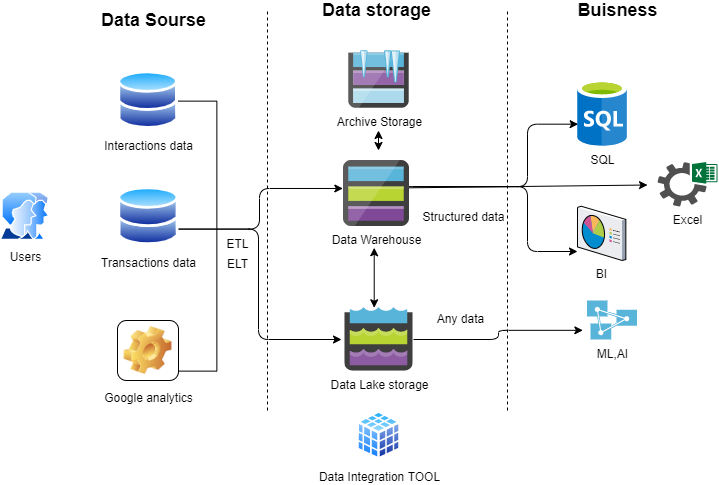

The diagram above was exported from draw.io. Its source (the exported page's mxGraphModel, read from the mxfile embedded in the PNG):
<mxGraphModel dx="768" dy="482" grid="1" gridSize="10" guides="1" tooltips="1" connect="1" arrows="1" fold="1" page="1" pageScale="1" pageWidth="827" pageHeight="1169" math="0" shadow="0">
  <root>
    <mxCell id="0" />
    <mxCell id="1" parent="0" />
    <mxCell id="DPHS6mVL2Pg8lOAdQBOr-3" value="&lt;b&gt;&lt;font style=&quot;font-size: 18px&quot;&gt;Data Sourse&lt;/font&gt;&lt;/b&gt;" style="text;html=1;align=center;verticalAlign=middle;resizable=0;points=[];autosize=1;" parent="1" vertex="1">
      <mxGeometry x="105.5" y="80" width="120" height="20" as="geometry" />
    </mxCell>
    <mxCell id="DPHS6mVL2Pg8lOAdQBOr-5" value="&lt;b&gt;&lt;font style=&quot;font-size: 18px&quot;&gt;Data storage&lt;/font&gt;&lt;/b&gt;" style="text;html=1;align=center;verticalAlign=middle;resizable=0;points=[];autosize=1;" parent="1" vertex="1">
      <mxGeometry x="329" y="70" width="120" height="20" as="geometry" />
    </mxCell>
    <mxCell id="DPHS6mVL2Pg8lOAdQBOr-6" value="&lt;font style=&quot;font-size: 18px&quot;&gt;&lt;b&gt;Buisness&lt;/b&gt;&lt;/font&gt;" style="text;html=1;align=center;verticalAlign=middle;resizable=0;points=[];autosize=1;" parent="1" vertex="1">
      <mxGeometry x="580" y="70" width="100" height="20" as="geometry" />
    </mxCell>
    <mxCell id="DPHS6mVL2Pg8lOAdQBOr-17" value="SQL" style="aspect=fixed;html=1;points=[];align=center;image;fontSize=12;image=img/lib/mscae/SQL_Database_generic.svg;" parent="1" vertex="1">
      <mxGeometry x="590" y="150" width="50" height="65.79" as="geometry" />
    </mxCell>
    <mxCell id="DPHS6mVL2Pg8lOAdQBOr-18" value="Users&lt;br&gt;" style="aspect=fixed;perimeter=ellipsePerimeter;html=1;align=center;shadow=0;dashed=0;spacingTop=3;image;image=img/lib/active_directory/user_accounts.svg;" parent="1" vertex="1">
      <mxGeometry x="12.510000000000002" y="261.5" width="50" height="48.5" as="geometry" />
    </mxCell>
    <mxCell id="DPHS6mVL2Pg8lOAdQBOr-24" value="Excel" style="pointerEvents=1;shadow=0;dashed=0;html=1;strokeColor=none;fillColor=#505050;labelPosition=center;verticalLabelPosition=bottom;verticalAlign=top;outlineConnect=0;align=center;shape=mxgraph.office.services.excel_services;" parent="1" vertex="1">
      <mxGeometry x="670" y="231.5" width="60" height="44.5" as="geometry" />
    </mxCell>
    <mxCell id="DPHS6mVL2Pg8lOAdQBOr-25" value="" style="endArrow=none;dashed=1;html=1;" parent="1" edge="1">
      <mxGeometry width="50" height="50" relative="1" as="geometry">
        <mxPoint x="280" y="480" as="sourcePoint" />
        <mxPoint x="280" y="80" as="targetPoint" />
      </mxGeometry>
    </mxCell>
    <mxCell id="DPHS6mVL2Pg8lOAdQBOr-26" value="" style="endArrow=none;dashed=1;html=1;" parent="1" edge="1">
      <mxGeometry width="50" height="50" relative="1" as="geometry">
        <mxPoint x="520" y="480" as="sourcePoint" />
        <mxPoint x="520" y="80" as="targetPoint" />
      </mxGeometry>
    </mxCell>
    <mxCell id="DPHS6mVL2Pg8lOAdQBOr-41" value="" style="shape=partialRectangle;whiteSpace=wrap;html=1;bottom=1;right=1;left=1;top=0;fillColor=none;routingCenterX=-0.5;rotation=-90;" parent="1" vertex="1">
      <mxGeometry x="75" y="286.25" width="270" height="38.75" as="geometry" />
    </mxCell>
    <mxCell id="DPHS6mVL2Pg8lOAdQBOr-46" value="ETL" style="text;html=1;align=center;verticalAlign=middle;resizable=0;points=[];autosize=1;" parent="1" vertex="1">
      <mxGeometry x="230" y="302.5" width="40" height="20" as="geometry" />
    </mxCell>
    <mxCell id="DPHS6mVL2Pg8lOAdQBOr-52" value="ML,AI&lt;br&gt;" style="aspect=fixed;html=1;points=[];align=center;image;fontSize=12;image=img/lib/mscae/Analysis_Services.svg;" parent="1" vertex="1">
      <mxGeometry x="600" y="370.5" width="50" height="39" as="geometry" />
    </mxCell>
    <mxCell id="DPHS6mVL2Pg8lOAdQBOr-62" value="Google analytics&lt;br&gt;" style="icon;html=1;image=img/clipart/Gear_128x128.png" parent="1" vertex="1">
      <mxGeometry x="130" y="390" width="61" height="60" as="geometry" />
    </mxCell>
    <mxCell id="DPHS6mVL2Pg8lOAdQBOr-70" value="" style="edgeStyle=elbowEdgeStyle;elbow=horizontal;endArrow=classic;html=1;entryX=-0.01;entryY=0.424;entryDx=0;entryDy=0;entryPerimeter=0;exitX=1;exitY=0.75;exitDx=0;exitDy=0;" parent="1" source="DPHS6mVL2Pg8lOAdQBOr-101" target="DPHS6mVL2Pg8lOAdQBOr-93" edge="1">
      <mxGeometry width="50" height="50" relative="1" as="geometry">
        <mxPoint x="200" y="299" as="sourcePoint" />
        <mxPoint x="330" y="270" as="targetPoint" />
      </mxGeometry>
    </mxCell>
    <mxCell id="DPHS6mVL2Pg8lOAdQBOr-72" value="ELT&lt;br&gt;" style="text;html=1;align=center;verticalAlign=middle;resizable=0;points=[];autosize=1;" parent="1" vertex="1">
      <mxGeometry x="230" y="322.5" width="40" height="20" as="geometry" />
    </mxCell>
    <mxCell id="DPHS6mVL2Pg8lOAdQBOr-73" value="" style="endArrow=classic;startArrow=classic;html=1;" parent="1" edge="1">
      <mxGeometry width="50" height="50" relative="1" as="geometry">
        <mxPoint x="386.71" y="377.26" as="sourcePoint" />
        <mxPoint x="386.71" y="317.26" as="targetPoint" />
        <Array as="points" />
      </mxGeometry>
    </mxCell>
    <mxCell id="DPHS6mVL2Pg8lOAdQBOr-74" value="Structured data" style="text;html=1;align=center;verticalAlign=middle;resizable=0;points=[];autosize=1;" parent="1" vertex="1">
      <mxGeometry x="426" y="275.75" width="100" height="20" as="geometry" />
    </mxCell>
    <mxCell id="DPHS6mVL2Pg8lOAdQBOr-75" value="Any data&lt;br&gt;&lt;br&gt;" style="text;html=1;align=center;verticalAlign=middle;resizable=0;points=[];autosize=1;" parent="1" vertex="1">
      <mxGeometry x="443" y="379.5" width="60" height="30" as="geometry" />
    </mxCell>
    <mxCell id="DPHS6mVL2Pg8lOAdQBOr-77" value="" style="edgeStyle=elbowEdgeStyle;elbow=horizontal;endArrow=classic;html=1;entryX=-0.093;entryY=0.752;entryDx=0;entryDy=0;entryPerimeter=0;" parent="1" source="DPHS6mVL2Pg8lOAdQBOr-92" target="DPHS6mVL2Pg8lOAdQBOr-52" edge="1">
      <mxGeometry width="50" height="50" relative="1" as="geometry">
        <mxPoint x="461.24" y="416" as="sourcePoint" />
        <mxPoint x="580" y="415" as="targetPoint" />
      </mxGeometry>
    </mxCell>
    <mxCell id="DPHS6mVL2Pg8lOAdQBOr-85" value="" style="edgeStyle=elbowEdgeStyle;elbow=horizontal;endArrow=classic;html=1;exitX=1.057;exitY=0.396;exitDx=0;exitDy=0;entryX=0.013;entryY=0.664;entryDx=0;entryDy=0;entryPerimeter=0;exitPerimeter=0;" parent="1" source="DPHS6mVL2Pg8lOAdQBOr-93" target="DPHS6mVL2Pg8lOAdQBOr-17" edge="1">
      <mxGeometry width="50" height="50" relative="1" as="geometry">
        <mxPoint x="455" y="253.75" as="sourcePoint" />
        <mxPoint x="588" y="211.5" as="targetPoint" />
        <Array as="points">
          <mxPoint x="540" y="230" />
        </Array>
      </mxGeometry>
    </mxCell>
    <mxCell id="DPHS6mVL2Pg8lOAdQBOr-86" value="" style="edgeStyle=elbowEdgeStyle;elbow=horizontal;endArrow=classic;html=1;entryX=0;entryY=0.75;entryDx=0;entryDy=0;exitX=0.914;exitY=0.396;exitDx=0;exitDy=0;exitPerimeter=0;" parent="1" source="DPHS6mVL2Pg8lOAdQBOr-93" edge="1">
      <mxGeometry width="50" height="50" relative="1" as="geometry">
        <mxPoint x="455" y="253.75" as="sourcePoint" />
        <mxPoint x="590" y="321" as="targetPoint" />
        <Array as="points">
          <mxPoint x="540" y="265.13" />
        </Array>
      </mxGeometry>
    </mxCell>
    <mxCell id="DPHS6mVL2Pg8lOAdQBOr-87" value="" style="endArrow=classic;html=1;exitX=0.981;exitY=0.414;exitDx=0;exitDy=0;exitPerimeter=0;" parent="1" source="DPHS6mVL2Pg8lOAdQBOr-93" edge="1">
      <mxGeometry width="50" height="50" relative="1" as="geometry">
        <mxPoint x="450" y="254.5" as="sourcePoint" />
        <mxPoint x="660" y="254.5" as="targetPoint" />
      </mxGeometry>
    </mxCell>
    <mxCell id="DPHS6mVL2Pg8lOAdQBOr-89" value="" style="edgeStyle=elbowEdgeStyle;elbow=horizontal;endArrow=classic;html=1;entryX=-0.043;entryY=0.5;entryDx=0;entryDy=0;entryPerimeter=0;exitX=1;exitY=0.75;exitDx=0;exitDy=0;" parent="1" source="DPHS6mVL2Pg8lOAdQBOr-101" target="DPHS6mVL2Pg8lOAdQBOr-92" edge="1">
      <mxGeometry width="50" height="50" relative="1" as="geometry">
        <mxPoint x="200" y="300" as="sourcePoint" />
        <mxPoint x="335.672" y="409.03999999999996" as="targetPoint" />
      </mxGeometry>
    </mxCell>
    <mxCell id="DPHS6mVL2Pg8lOAdQBOr-90" value="Data Integration TOOL" style="aspect=fixed;perimeter=ellipsePerimeter;html=1;align=center;shadow=0;dashed=0;spacingTop=3;image;image=img/lib/active_directory/database_cube.svg;strokeWidth=1;" parent="1" vertex="1">
      <mxGeometry x="369" y="480" width="45" height="50" as="geometry" />
    </mxCell>
    <mxCell id="DPHS6mVL2Pg8lOAdQBOr-92" value="Data Lake storage" style="aspect=fixed;html=1;points=[];align=center;image;fontSize=12;image=img/lib/mscae/Data_Lake_Storage.svg;strokeWidth=1;" parent="1" vertex="1">
      <mxGeometry x="357" y="377.26" width="69" height="63.48" as="geometry" />
    </mxCell>
    <mxCell id="DPHS6mVL2Pg8lOAdQBOr-93" value="Data Warehouse" style="aspect=fixed;html=1;points=[];align=center;image;fontSize=12;image=img/lib/mscae/General_Storage.svg;strokeWidth=1;" parent="1" vertex="1">
      <mxGeometry x="356" y="230" width="66" height="66" as="geometry" />
    </mxCell>
    <mxCell id="DPHS6mVL2Pg8lOAdQBOr-94" value="Archive Storage" style="aspect=fixed;html=1;points=[];align=center;image;fontSize=12;image=img/lib/mscae/Archive_Storage.svg;strokeWidth=1;" parent="1" vertex="1">
      <mxGeometry x="361.29" y="120" width="60.42" height="58" as="geometry" />
    </mxCell>
    <mxCell id="DPHS6mVL2Pg8lOAdQBOr-95" value="" style="endArrow=classic;startArrow=classic;html=1;" parent="1" edge="1">
      <mxGeometry width="50" height="50" relative="1" as="geometry">
        <mxPoint x="391" y="220" as="sourcePoint" />
        <mxPoint x="391" y="200" as="targetPoint" />
        <Array as="points" />
      </mxGeometry>
    </mxCell>
    <mxCell id="DPHS6mVL2Pg8lOAdQBOr-96" value="BI" style="verticalLabelPosition=bottom;aspect=fixed;html=1;verticalAlign=top;strokeColor=none;align=center;outlineConnect=0;shape=mxgraph.citrix.reporting;" parent="1" vertex="1">
      <mxGeometry x="590" y="275.75" width="48.35" height="54.25" as="geometry" />
    </mxCell>
    <mxCell id="DPHS6mVL2Pg8lOAdQBOr-100" value="Interactions data&lt;br&gt;" style="aspect=fixed;perimeter=ellipsePerimeter;html=1;align=center;shadow=0;dashed=0;spacingTop=3;image;image=img/lib/active_directory/databases.svg;strokeWidth=1;" parent="1" vertex="1">
      <mxGeometry x="130.5" y="140" width="60.5" height="59.29" as="geometry" />
    </mxCell>
    <mxCell id="DPHS6mVL2Pg8lOAdQBOr-101" value="Transactions data" style="aspect=fixed;perimeter=ellipsePerimeter;html=1;align=center;shadow=0;dashed=0;spacingTop=3;image;image=img/lib/active_directory/databases.svg;strokeWidth=1;" parent="1" vertex="1">
      <mxGeometry x="130.5" y="255.86" width="61" height="59.78" as="geometry" />
    </mxCell>
  </root>
</mxGraphModel>